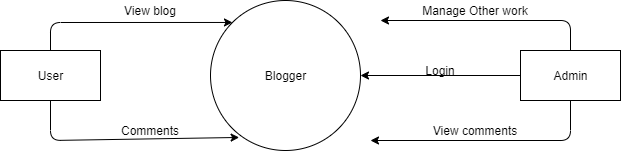

The diagram above was exported from draw.io. Its source (the exported page's mxGraphModel, read from the mxfile embedded in the PNG):
<mxGraphModel dx="478" dy="437" grid="1" gridSize="10" guides="1" tooltips="1" connect="1" arrows="1" fold="1" page="1" pageScale="1" pageWidth="850" pageHeight="1100" math="0" shadow="0">
  <root>
    <mxCell id="0" />
    <mxCell id="1" parent="0" />
    <mxCell id="2" value="Blogger" style="shape=ellipse;html=1;dashed=0;whitespace=wrap;aspect=fixed;perimeter=ellipsePerimeter;" parent="1" vertex="1">
      <mxGeometry x="250" y="100" width="150" height="150" as="geometry" />
    </mxCell>
    <mxCell id="5" style="edgeStyle=none;html=1;exitX=0.5;exitY=0;exitDx=0;exitDy=0;entryX=0;entryY=0;entryDx=0;entryDy=0;" parent="1" source="3" target="2" edge="1">
      <mxGeometry relative="1" as="geometry">
        <Array as="points">
          <mxPoint x="90" y="122" />
        </Array>
      </mxGeometry>
    </mxCell>
    <mxCell id="6" style="edgeStyle=none;html=1;exitX=0.5;exitY=1;exitDx=0;exitDy=0;entryX=0.191;entryY=0.913;entryDx=0;entryDy=0;entryPerimeter=0;" parent="1" source="3" target="2" edge="1">
      <mxGeometry relative="1" as="geometry">
        <Array as="points">
          <mxPoint x="90" y="240" />
        </Array>
      </mxGeometry>
    </mxCell>
    <mxCell id="3" value="User" style="html=1;dashed=0;whitespace=wrap;" parent="1" vertex="1">
      <mxGeometry x="40" y="150" width="100" height="50" as="geometry" />
    </mxCell>
    <mxCell id="7" style="edgeStyle=none;html=1;exitX=0;exitY=0.5;exitDx=0;exitDy=0;entryX=1;entryY=0.5;entryDx=0;entryDy=0;" parent="1" source="4" target="2" edge="1">
      <mxGeometry relative="1" as="geometry" />
    </mxCell>
    <mxCell id="11" style="edgeStyle=none;html=1;exitX=0.5;exitY=0;exitDx=0;exitDy=0;" parent="1" source="4" edge="1">
      <mxGeometry relative="1" as="geometry">
        <mxPoint x="420" y="120" as="targetPoint" />
        <Array as="points">
          <mxPoint x="610" y="120" />
        </Array>
      </mxGeometry>
    </mxCell>
    <mxCell id="14" style="edgeStyle=none;html=1;exitX=0.5;exitY=1;exitDx=0;exitDy=0;" parent="1" source="4" edge="1">
      <mxGeometry relative="1" as="geometry">
        <mxPoint x="410" y="240" as="targetPoint" />
        <Array as="points">
          <mxPoint x="610" y="240" />
        </Array>
      </mxGeometry>
    </mxCell>
    <mxCell id="4" value="Admin" style="html=1;dashed=0;whitespace=wrap;" parent="1" vertex="1">
      <mxGeometry x="560" y="150" width="100" height="50" as="geometry" />
    </mxCell>
    <mxCell id="8" value="Login" style="text;html=1;strokeColor=none;fillColor=none;align=center;verticalAlign=middle;whiteSpace=wrap;rounded=0;" parent="1" vertex="1">
      <mxGeometry x="460" y="160" width="40" height="20" as="geometry" />
    </mxCell>
    <mxCell id="9" value="View blog" style="text;html=1;strokeColor=none;fillColor=none;align=center;verticalAlign=middle;whiteSpace=wrap;rounded=0;" parent="1" vertex="1">
      <mxGeometry x="160" y="100" width="60" height="20" as="geometry" />
    </mxCell>
    <mxCell id="10" value="Comments" style="text;html=1;strokeColor=none;fillColor=none;align=center;verticalAlign=middle;whiteSpace=wrap;rounded=0;" parent="1" vertex="1">
      <mxGeometry x="160" y="220" width="60" height="20" as="geometry" />
    </mxCell>
    <mxCell id="12" value="Manage Other work" style="text;html=1;strokeColor=none;fillColor=none;align=center;verticalAlign=middle;whiteSpace=wrap;rounded=0;" parent="1" vertex="1">
      <mxGeometry x="460" y="100" width="110" height="20" as="geometry" />
    </mxCell>
    <mxCell id="13" value="View comments" style="text;html=1;strokeColor=none;fillColor=none;align=center;verticalAlign=middle;whiteSpace=wrap;rounded=0;" parent="1" vertex="1">
      <mxGeometry x="460" y="220" width="110" height="20" as="geometry" />
    </mxCell>
  </root>
</mxGraphModel>